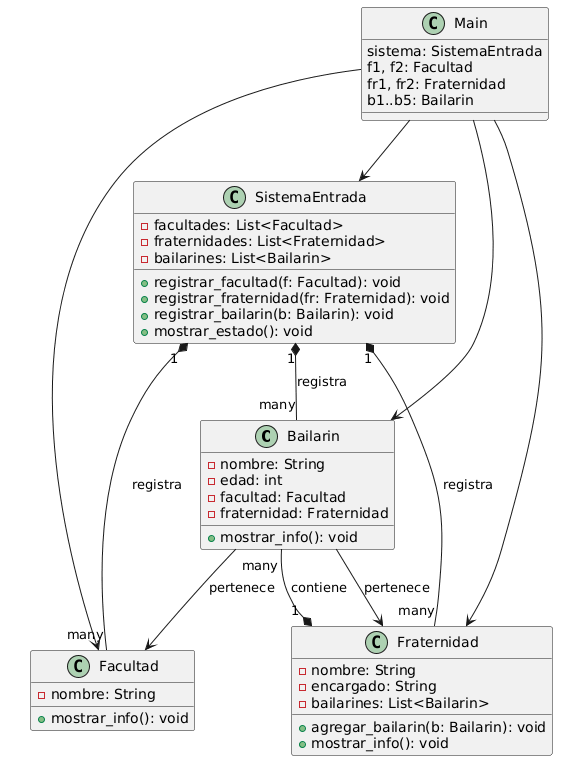

The diagram above was rendered by PlantUML. Its source (embedded in the PNG):
@startuml
class Bailarin {
  - nombre: String
  - edad: int
  - facultad: Facultad
  - fraternidad: Fraternidad
  + mostrar_info(): void
}

class Facultad {
  - nombre: String
  + mostrar_info(): void
}

class Fraternidad {
  - nombre: String
  - encargado: String
  - bailarines: List<Bailarin>
  + agregar_bailarin(b: Bailarin): void
  + mostrar_info(): void
}

class SistemaEntrada {
  - facultades: List<Facultad>
  - fraternidades: List<Fraternidad>
  - bailarines: List<Bailarin>
  + registrar_facultad(f: Facultad): void
  + registrar_fraternidad(fr: Fraternidad): void
  + registrar_bailarin(b: Bailarin): void
  + mostrar_estado(): void
}

class Main {
  sistema: SistemaEntrada
  f1, f2: Facultad
  fr1, fr2: Fraternidad
  b1..b5: Bailarin
}

Bailarin --> Facultad : pertenece
Bailarin --> Fraternidad : pertenece
Fraternidad "1" *-- "many" Bailarin : contiene
SistemaEntrada "1" *-- "many" Facultad : registra
SistemaEntrada "1" *-- "many" Fraternidad : registra
SistemaEntrada "1" *-- "many" Bailarin : registra
Main --> SistemaEntrada
Main --> Facultad
Main --> Fraternidad
Main --> Bailarin
@enduml